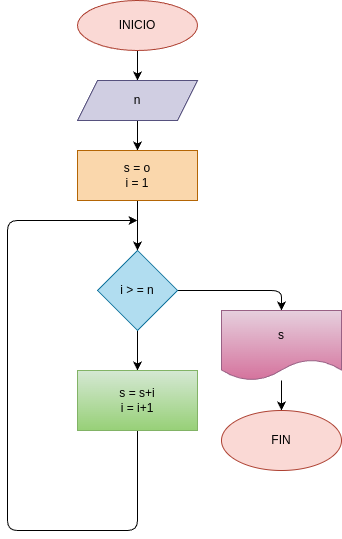

The diagram above was exported from draw.io. Its source (the exported page's mxGraphModel, read from the mxfile embedded in the PNG):
<mxGraphModel dx="662" dy="461" grid="1" gridSize="10" guides="1" tooltips="1" connect="1" arrows="1" fold="1" page="1" pageScale="1" pageWidth="827" pageHeight="1169" math="0" shadow="0">
  <root>
    <mxCell id="0" />
    <mxCell id="1" parent="0" />
    <mxCell id="11" style="edgeStyle=none;html=1;entryX=0.5;entryY=0;entryDx=0;entryDy=0;" edge="1" parent="1" source="2" target="3">
      <mxGeometry relative="1" as="geometry" />
    </mxCell>
    <mxCell id="2" value="&lt;font color=&quot;#000000&quot;&gt;INICIO&lt;/font&gt;" style="ellipse;whiteSpace=wrap;html=1;fillColor=#fad9d5;strokeColor=#ae4132;" vertex="1" parent="1">
      <mxGeometry x="270" y="20" width="120" height="50" as="geometry" />
    </mxCell>
    <mxCell id="12" value="" style="edgeStyle=none;html=1;" edge="1" parent="1" source="3" target="9">
      <mxGeometry relative="1" as="geometry" />
    </mxCell>
    <mxCell id="3" value="&lt;font color=&quot;#000000&quot;&gt;n&lt;/font&gt;" style="shape=parallelogram;perimeter=parallelogramPerimeter;whiteSpace=wrap;html=1;fixedSize=1;fillColor=#d0cee2;strokeColor=#56517e;" vertex="1" parent="1">
      <mxGeometry x="270" y="100" width="120" height="40" as="geometry" />
    </mxCell>
    <mxCell id="14" value="" style="edgeStyle=none;html=1;" edge="1" parent="1" source="5" target="6">
      <mxGeometry relative="1" as="geometry" />
    </mxCell>
    <mxCell id="16" style="edgeStyle=none;html=1;entryX=0.5;entryY=0;entryDx=0;entryDy=0;" edge="1" parent="1" source="5" target="7">
      <mxGeometry relative="1" as="geometry">
        <Array as="points">
          <mxPoint x="474" y="310" />
        </Array>
      </mxGeometry>
    </mxCell>
    <mxCell id="5" value="&lt;font color=&quot;#000000&quot;&gt;i &amp;gt; = n&lt;/font&gt;" style="rhombus;whiteSpace=wrap;html=1;fillColor=#b1ddf0;strokeColor=#10739e;" vertex="1" parent="1">
      <mxGeometry x="290" y="270" width="80" height="80" as="geometry" />
    </mxCell>
    <mxCell id="15" style="edgeStyle=none;html=1;" edge="1" parent="1" source="6">
      <mxGeometry relative="1" as="geometry">
        <mxPoint x="330" y="240" as="targetPoint" />
        <Array as="points">
          <mxPoint x="330" y="550" />
          <mxPoint x="200" y="550" />
          <mxPoint x="200" y="240" />
        </Array>
      </mxGeometry>
    </mxCell>
    <mxCell id="6" value="&lt;font color=&quot;#000000&quot;&gt;s = s+i&lt;br&gt;i = i+1&lt;/font&gt;" style="rounded=0;whiteSpace=wrap;html=1;fillColor=#d5e8d4;strokeColor=#82b366;gradientColor=#97d077;" vertex="1" parent="1">
      <mxGeometry x="270" y="390" width="120" height="60" as="geometry" />
    </mxCell>
    <mxCell id="17" value="" style="edgeStyle=none;html=1;" edge="1" parent="1" source="7" target="8">
      <mxGeometry relative="1" as="geometry" />
    </mxCell>
    <mxCell id="7" value="&lt;font color=&quot;#000000&quot;&gt;s&lt;/font&gt;" style="shape=document;whiteSpace=wrap;html=1;boundedLbl=1;fillColor=#e6d0de;strokeColor=#996185;gradientColor=#d5739d;" vertex="1" parent="1">
      <mxGeometry x="414" y="330" width="120" height="70" as="geometry" />
    </mxCell>
    <mxCell id="8" value="&lt;font color=&quot;#000000&quot;&gt;FIN&lt;/font&gt;" style="ellipse;whiteSpace=wrap;html=1;fillColor=#fad9d5;strokeColor=#ae4132;" vertex="1" parent="1">
      <mxGeometry x="414" y="430" width="120" height="60" as="geometry" />
    </mxCell>
    <mxCell id="13" value="" style="edgeStyle=none;html=1;" edge="1" parent="1" source="9" target="5">
      <mxGeometry relative="1" as="geometry" />
    </mxCell>
    <mxCell id="9" value="&lt;font color=&quot;#000000&quot;&gt;s = o&lt;br&gt;i = 1&lt;/font&gt;" style="rounded=0;whiteSpace=wrap;html=1;fillColor=#fad7ac;strokeColor=#b46504;" vertex="1" parent="1">
      <mxGeometry x="270" y="170" width="120" height="50" as="geometry" />
    </mxCell>
  </root>
</mxGraphModel>